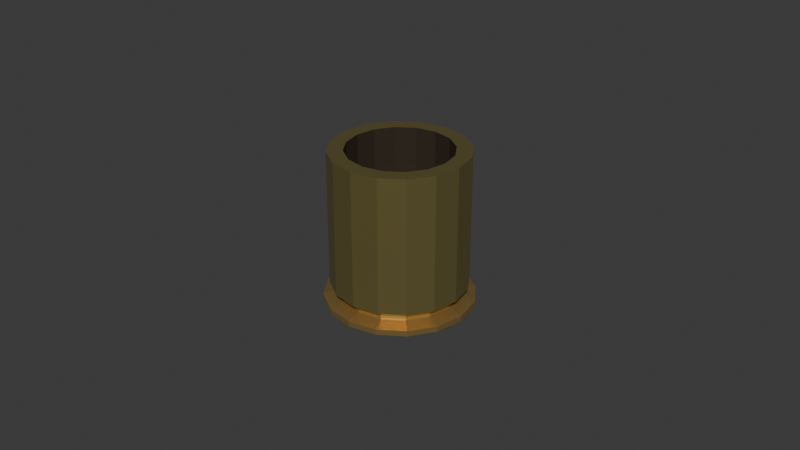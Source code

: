 # Source: GrenadeLauncher_SpentCase.blend  (saved by Blender 5.2.44; exported with 4.5.12 LTS)
import bpy
from mathutils import Matrix  # noqa: F401  (used for matrix-valued properties, if any)

bpy.ops.wm.read_factory_settings(use_empty=True)
scene = bpy.context.scene
scene.name = 'Scene'

# ---- collections
col_collection = bpy.data.collections.new('Collection'); scene.collection.children.link(col_collection)

# ---- materials (node trees are filled in below, after node groups)
mat_grenadelauncher_body = bpy.data.materials.new('GrenadeLauncher_Body')
mat_grenadelauncher_body.diffuse_color = (0.38, 0.32, 0.12, 1.0)
mat_grenadelauncher_rim = bpy.data.materials.new('GrenadeLauncher_Rim')
mat_grenadelauncher_rim.diffuse_color = (0.62, 0.42, 0.15, 1.0)
mat_grenadelauncher_interior = bpy.data.materials.new('GrenadeLauncher_Interior')
mat_grenadelauncher_interior.diffuse_color = (0.055, 0.043, 0.029, 1.0)

# ---- material node trees
mat_grenadelauncher_body.use_nodes = True; mat_grenadelauncher_body.node_tree.nodes.clear()
_N = mat_grenadelauncher_body.node_tree.nodes; _L = mat_grenadelauncher_body.node_tree.links
n0 = _N.new('ShaderNodeBsdfPrincipled'); n0.name = 'Principled BSDF'; n0.location = (-200, 100)
n0.inputs[0].default_value = (0.38, 0.32, 0.12, 1.0)
n0.inputs[1].default_value = 0.78
n0.inputs[2].default_value = 0.36
n0.inputs[10].default_value = 0.005
n1 = _N.new('ShaderNodeOutputMaterial'); n1.name = 'Material Output'; n1.location = (200, 100)
_L.new(n0.outputs[0], n1.inputs[0])
n1.is_active_output = True
mat_grenadelauncher_rim.use_nodes = True; mat_grenadelauncher_rim.node_tree.nodes.clear()
_N = mat_grenadelauncher_rim.node_tree.nodes; _L = mat_grenadelauncher_rim.node_tree.links
n0 = _N.new('ShaderNodeBsdfPrincipled'); n0.name = 'Principled BSDF'; n0.location = (-200, 100)
n0.inputs[0].default_value = (0.62, 0.42, 0.15, 1.0)
n0.inputs[1].default_value = 0.82
n0.inputs[2].default_value = 0.36
n0.inputs[10].default_value = 0.005
n1 = _N.new('ShaderNodeOutputMaterial'); n1.name = 'Material Output'; n1.location = (200, 100)
_L.new(n0.outputs[0], n1.inputs[0])
n1.is_active_output = True
mat_grenadelauncher_interior.use_nodes = True; mat_grenadelauncher_interior.node_tree.nodes.clear()
_N = mat_grenadelauncher_interior.node_tree.nodes; _L = mat_grenadelauncher_interior.node_tree.links
n0 = _N.new('ShaderNodeBsdfPrincipled'); n0.name = 'Principled BSDF'; n0.location = (-200, 100)
n0.inputs[0].default_value = (0.055, 0.043, 0.029, 1.0)
n0.inputs[1].default_value = 0.3
n0.inputs[2].default_value = 0.36
n0.inputs[10].default_value = 0.005
n1 = _N.new('ShaderNodeOutputMaterial'); n1.name = 'Material Output'; n1.location = (200, 100)
_L.new(n0.outputs[0], n1.inputs[0])
n1.is_active_output = True

# ---- world
world_world = bpy.data.worlds.new('World'); scene.world = world_world
world_world.use_nodes = True; world_world.node_tree.nodes.clear()
_N = world_world.node_tree.nodes; _L = world_world.node_tree.links
n0 = _N.new('ShaderNodeOutputWorld'); n0.name = 'World Output'; n0.location = (200, 100)
n1 = _N.new('ShaderNodeBackground'); n1.name = 'Background'; n1.location = (-200, 100)
n1.inputs[0].default_value = (0.05088, 0.05088, 0.05088, 1.0)
_L.new(n1.outputs[0], n0.inputs[0])
n0.is_active_output = True
world_world.color = (0.05088, 0.05088, 0.05088)
world_world.sun_shadow_jitter_overblur = 0.0

# ---- meshes
me_grenadelauncher_spentcase = bpy.data.meshes.new('GrenadeLauncher_SpentCase')
me_grenadelauncher_spentcase.from_pydata([(0.0, 0.0, -0.024), (0.0, 0.0, -0.024), (0.0, 0.0, -0.024), (0.0, 0.0, -0.024), (0.0, 0.0, -0.024), (0.0, 0.0, -0.024), (0.0, 0.0, -0.024), (0.0, 0.0, -0.024), (0.0, 0.0, -0.024), (0.0, 0.0, -0.024), (0.0, 0.0, -0.024), (0.0, 0.0, -0.024), (0.0, 0.0, -0.024), (0.0, 0.0, -0.024), (0.0, 0.0, -0.024), (0.0, 0.0, -0.024), (0.0231, 0.0, -0.024), (0.02134, 0.00884, -0.024), (0.01633, 0.01633, -0.024), (0.00884, 0.02134, -0.024), (1.414e-18, 0.0231, -0.024), (-0.00884, 0.02134, -0.024), (-0.01633, 0.01633, -0.024), (-0.02134, 0.00884, -0.024), (-0.0231, 2.829e-18, -0.024), (-0.02134, -0.00884, -0.024), (-0.01633, -0.01633, -0.024), (-0.00884, -0.02134, -0.024), (-4.243e-18, -0.0231, -0.024), (0.00884, -0.02134, -0.024), (0.01633, -0.01633, -0.024), (0.02134, -0.00884, -0.024), (0.0231, 0.0, -0.02232), (0.02134, 0.00884, -0.02232), (0.01633, 0.01633, -0.02232), (0.00884, 0.02134, -0.02232), (1.414e-18, 0.0231, -0.02232), (-0.00884, 0.02134, -0.02232), (-0.01633, 0.01633, -0.02232), (-0.02134, 0.00884, -0.02232), (-0.0231, 2.829e-18, -0.02232), (-0.02134, -0.00884, -0.02232), (-0.01633, -0.01633, -0.02232), (-0.00884, -0.02134, -0.02232), (-4.243e-18, -0.0231, -0.02232), (0.00884, -0.02134, -0.02232), (0.01633, -0.01633, -0.02232), (0.02134, -0.00884, -0.02232), (0.01848, 0.0, -0.02112), (0.01707, 0.007072, -0.02112), (0.01307, 0.01307, -0.02112), (0.007072, 0.01707, -0.02112), (1.132e-18, 0.01848, -0.02112), (-0.007072, 0.01707, -0.02112), (-0.01307, 0.01307, -0.02112), (-0.01707, 0.007072, -0.02112), (-0.01848, 2.263e-18, -0.02112), (-0.01707, -0.007072, -0.02112), (-0.01307, -0.01307, -0.02112), (-0.007072, -0.01707, -0.02112), (-3.395e-18, -0.01848, -0.02112), (0.007072, -0.01707, -0.02112), (0.01307, -0.01307, -0.02112), (0.01707, -0.007072, -0.02112), (0.01848, 0.0, -0.0192), (0.01707, 0.007072, -0.0192), (0.01307, 0.01307, -0.0192), (0.007072, 0.01707, -0.0192), (1.132e-18, 0.01848, -0.0192), (-0.007072, 0.01707, -0.0192), (-0.01307, 0.01307, -0.0192), (-0.01707, 0.007072, -0.0192), (-0.01848, 2.263e-18, -0.0192), (-0.01707, -0.007072, -0.0192), (-0.01307, -0.01307, -0.0192), (-0.007072, -0.01707, -0.0192), (-3.395e-18, -0.01848, -0.0192), (0.007072, -0.01707, -0.0192), (0.01307, -0.01307, -0.0192), (0.01707, -0.007072, -0.0192), (0.021, 0.0, -0.01824), (0.0194, 0.008036, -0.01824), (0.01485, 0.01485, -0.01824), (0.008036, 0.0194, -0.01824), (1.286e-18, 0.021, -0.01824), (-0.008036, 0.0194, -0.01824), (-0.01485, 0.01485, -0.01824), (-0.0194, 0.008036, -0.01824), (-0.021, 2.572e-18, -0.01824), (-0.0194, -0.008036, -0.01824), (-0.01485, -0.01485, -0.01824), (-0.008036, -0.0194, -0.01824), (-3.858e-18, -0.021, -0.01824), (0.008036, -0.0194, -0.01824), (0.01485, -0.01485, -0.01824), (0.0194, -0.008036, -0.01824), (0.021, 0.0, 0.0192), (0.0194, 0.008036, 0.0192), (0.01485, 0.01485, 0.0192), (0.008036, 0.0194, 0.0192), (1.286e-18, 0.021, 0.0192), (-0.008036, 0.0194, 0.0192), (-0.01485, 0.01485, 0.0192), (-0.0194, 0.008036, 0.0192), (-0.021, 2.572e-18, 0.0192), (-0.0194, -0.008036, 0.0192), (-0.01485, -0.01485, 0.0192), (-0.008036, -0.0194, 0.0192), (-3.858e-18, -0.021, 0.0192), (0.008036, -0.0194, 0.0192), (0.01485, -0.01485, 0.0192), (0.0194, -0.008036, 0.0192), (0.021, 0.0, 0.02112), (0.0194, 0.008036, 0.02112), (0.01485, 0.01485, 0.02112), (0.008036, 0.0194, 0.02112), (1.286e-18, 0.021, 0.02112), (-0.008036, 0.0194, 0.02112), (-0.01485, 0.01485, 0.02112), (-0.0194, 0.008036, 0.02112), (-0.021, 2.572e-18, 0.02112), (-0.0194, -0.008036, 0.02112), (-0.01485, -0.01485, 0.02112), (-0.008036, -0.0194, 0.02112), (-3.858e-18, -0.021, 0.02112), (0.008036, -0.0194, 0.02112), (0.01485, -0.01485, 0.02112), (0.0194, -0.008036, 0.02112), (0.021, 0.0, 0.024), (0.0194, 0.008036, 0.024), (0.01485, 0.01485, 0.024), (0.008036, 0.0194, 0.024), (1.286e-18, 0.021, 0.024), (-0.008036, 0.0194, 0.024), (-0.01485, 0.01485, 0.024), (-0.0194, 0.008036, 0.024), (-0.021, 2.572e-18, 0.024), (-0.0194, -0.008036, 0.024), (-0.01485, -0.01485, 0.024), (-0.008036, -0.0194, 0.024), (-3.858e-18, -0.021, 0.024), (0.008036, -0.0194, 0.024), (0.01485, -0.01485, 0.024), (0.0194, -0.008036, 0.024), (0.01617, 0.0, 0.024), (0.01494, 0.006188, 0.024), (0.01143, 0.01143, 0.024), (0.006188, 0.01494, 0.024), (9.901e-19, 0.01617, 0.024), (-0.006188, 0.01494, 0.024), (-0.01143, 0.01143, 0.024), (-0.01494, 0.006188, 0.024), (-0.01617, 1.98e-18, 0.024), (-0.01494, -0.006188, 0.024), (-0.01143, -0.01143, 0.024), (-0.006188, -0.01494, 0.024), (-2.97e-18, -0.01617, 0.024), (0.006188, -0.01494, 0.024), (0.01143, -0.01143, 0.024), (0.01494, -0.006188, 0.024), (0.01617, 0.0, 0.012), (0.01494, 0.006188, 0.012), (0.01143, 0.01143, 0.012), (0.006188, 0.01494, 0.012), (9.901e-19, 0.01617, 0.012), (-0.006188, 0.01494, 0.012), (-0.01143, 0.01143, 0.012), (-0.01494, 0.006188, 0.012), (-0.01617, 1.98e-18, 0.012), (-0.01494, -0.006188, 0.012), (-0.01143, -0.01143, 0.012), (-0.006188, -0.01494, 0.012), (-2.97e-18, -0.01617, 0.012), (0.006188, -0.01494, 0.012), (0.01143, -0.01143, 0.012), (0.01494, -0.006188, 0.012), (0.01554, 0.0, -0.01536), (0.01436, 0.005947, -0.01536), (0.01099, 0.01099, -0.01536), (0.005947, 0.01436, -0.01536), (9.516e-19, 0.01554, -0.01536), (-0.005947, 0.01436, -0.01536), (-0.01099, 0.01099, -0.01536), (-0.01436, 0.005947, -0.01536), (-0.01554, 1.903e-18, -0.01536), (-0.01436, -0.005947, -0.01536), (-0.01099, -0.01099, -0.01536), (-0.005947, -0.01436, -0.01536), (-2.855e-18, -0.01554, -0.01536), (0.005947, -0.01436, -0.01536), (0.01099, -0.01099, -0.01536), (0.01436, -0.005947, -0.01536), (0.0, 0.0, -0.01536), (0.0, 0.0, -0.01536), (0.0, 0.0, -0.01536), (0.0, 0.0, -0.01536), (0.0, 0.0, -0.01536), (0.0, 0.0, -0.01536), (0.0, 0.0, -0.01536), (0.0, 0.0, -0.01536), (0.0, 0.0, -0.01536), (0.0, 0.0, -0.01536), (0.0, 0.0, -0.01536), (0.0, 0.0, -0.01536), (0.0, 0.0, -0.01536), (0.0, 0.0, -0.01536), (0.0, 0.0, -0.01536), (0.0, 0.0, -0.01536), (0.0, 0.00609, -0.02453), (0.0, 0.00609, -0.02395), (0.003045, 0.005274, -0.02453), (0.003045, 0.005274, -0.02395), (0.005274, 0.003045, -0.02453), (0.005274, 0.003045, -0.02395), (0.00609, 0.0, -0.02453), (0.00609, 0.0, -0.02395), (0.005274, -0.003045, -0.02453), (0.005274, -0.003045, -0.02395), (0.003045, -0.005274, -0.02453), (0.003045, -0.005274, -0.02395), (0.0, -0.00609, -0.02453), (0.0, -0.00609, -0.02395), (-0.003045, -0.005274, -0.02453), (-0.003045, -0.005274, -0.02395), (-0.005274, -0.003045, -0.02453), (-0.005274, -0.003045, -0.02395), (-0.00609, 0.0, -0.02453), (-0.00609, 0.0, -0.02395), (-0.005274, 0.003045, -0.02453), (-0.005274, 0.003045, -0.02395), (-0.003045, 0.005274, -0.02453), (-0.003045, 0.005274, -0.02395)], [], [(0, 1, 17, 16), (1, 2, 18, 17), (2, 3, 19, 18), (3, 4, 20, 19), (4, 5, 21, 20), (5, 6, 22, 21), (6, 7, 23, 22), (7, 8, 24, 23), (8, 9, 25, 24), (9, 10, 26, 25), (10, 11, 27, 26), (11, 12, 28, 27), (12, 13, 29, 28), (13, 14, 30, 29), (14, 15, 31, 30), (15, 0, 16, 31), (16, 17, 33, 32), (17, 18, 34, 33), (18, 19, 35, 34), (19, 20, 36, 35), (20, 21, 37, 36), (21, 22, 38, 37), (22, 23, 39, 38), (23, 24, 40, 39), (24, 25, 41, 40), (25, 26, 42, 41), (26, 27, 43, 42), (27, 28, 44, 43), (28, 29, 45, 44), (29, 30, 46, 45), (30, 31, 47, 46), (31, 16, 32, 47), (32, 33, 49, 48), (33, 34, 50, 49), (34, 35, 51, 50), (35, 36, 52, 51), (36, 37, 53, 52), (37, 38, 54, 53), (38, 39, 55, 54), (39, 40, 56, 55), (40, 41, 57, 56), (41, 42, 58, 57), (42, 43, 59, 58), (43, 44, 60, 59), (44, 45, 61, 60), (45, 46, 62, 61), (46, 47, 63, 62), (47, 32, 48, 63), (48, 49, 65, 64), (49, 50, 66, 65), (50, 51, 67, 66), (51, 52, 68, 67), (52, 53, 69, 68), (53, 54, 70, 69), (54, 55, 71, 70), (55, 56, 72, 71), (56, 57, 73, 72), (57, 58, 74, 73), (58, 59, 75, 74), (59, 60, 76, 75), (60, 61, 77, 76), (61, 62, 78, 77), (62, 63, 79, 78), (63, 48, 64, 79), (64, 65, 81, 80), (65, 66, 82, 81), (66, 67, 83, 82), (67, 68, 84, 83), (68, 69, 85, 84), (69, 70, 86, 85), (70, 71, 87, 86), (71, 72, 88, 87), (72, 73, 89, 88), (73, 74, 90, 89), (74, 75, 91, 90), (75, 76, 92, 91), (76, 77, 93, 92), (77, 78, 94, 93), (78, 79, 95, 94), (79, 64, 80, 95), (80, 81, 97, 96), (81, 82, 98, 97), (82, 83, 99, 98), (83, 84, 100, 99), (84, 85, 101, 100), (85, 86, 102, 101), (86, 87, 103, 102), (87, 88, 104, 103), (88, 89, 105, 104), (89, 90, 106, 105), (90, 91, 107, 106), (91, 92, 108, 107), (92, 93, 109, 108), (93, 94, 110, 109), (94, 95, 111, 110), (95, 80, 96, 111), (96, 97, 113, 112), (97, 98, 114, 113), (98, 99, 115, 114), (99, 100, 116, 115), (100, 101, 117, 116), (101, 102, 118, 117), (102, 103, 119, 118), (103, 104, 120, 119), (104, 105, 121, 120), (105, 106, 122, 121), (106, 107, 123, 122), (107, 108, 124, 123), (108, 109, 125, 124), (109, 110, 126, 125), (110, 111, 127, 126), (111, 96, 112, 127), (112, 113, 129, 128), (113, 114, 130, 129), (114, 115, 131, 130), (115, 116, 132, 131), (116, 117, 133, 132), (117, 118, 134, 133), (118, 119, 135, 134), (119, 120, 136, 135), (120, 121, 137, 136), (121, 122, 138, 137), (122, 123, 139, 138), (123, 124, 140, 139), (124, 125, 141, 140), (125, 126, 142, 141), (126, 127, 143, 142), (127, 112, 128, 143), (128, 129, 145, 144), (129, 130, 146, 145), (130, 131, 147, 146), (131, 132, 148, 147), (132, 133, 149, 148), (133, 134, 150, 149), (134, 135, 151, 150), (135, 136, 152, 151), (136, 137, 153, 152), (137, 138, 154, 153), (138, 139, 155, 154), (139, 140, 156, 155), (140, 141, 157, 156), (141, 142, 158, 157), (142, 143, 159, 158), (143, 128, 144, 159), (144, 145, 161, 160), (145, 146, 162, 161), (146, 147, 163, 162), (147, 148, 164, 163), (148, 149, 165, 164), (149, 150, 166, 165), (150, 151, 167, 166), (151, 152, 168, 167), (152, 153, 169, 168), (153, 154, 170, 169), (154, 155, 171, 170), (155, 156, 172, 171), (156, 157, 173, 172), (157, 158, 174, 173), (158, 159, 175, 174), (159, 144, 160, 175), (160, 161, 177, 176), (161, 162, 178, 177), (162, 163, 179, 178), (163, 164, 180, 179), (164, 165, 181, 180), (165, 166, 182, 181), (166, 167, 183, 182), (167, 168, 184, 183), (168, 169, 185, 184), (169, 170, 186, 185), (170, 171, 187, 186), (171, 172, 188, 187), (172, 173, 189, 188), (173, 174, 190, 189), (174, 175, 191, 190), (175, 160, 176, 191), (176, 177, 193, 192), (177, 178, 194, 193), (178, 179, 195, 194), (179, 180, 196, 195), (180, 181, 197, 196), (181, 182, 198, 197), (182, 183, 199, 198), (183, 184, 200, 199), (184, 185, 201, 200), (185, 186, 202, 201), (186, 187, 203, 202), (187, 188, 204, 203), (188, 189, 205, 204), (189, 190, 206, 205), (190, 191, 207, 206), (191, 176, 192, 207), (208, 209, 211, 210), (210, 211, 213, 212), (212, 213, 215, 214), (214, 215, 217, 216), (216, 217, 219, 218), (218, 219, 221, 220), (220, 221, 223, 222), (222, 223, 225, 224), (224, 225, 227, 226), (226, 227, 229, 228), (211, 209, 231, 229, 227, 225, 223, 221, 219, 217, 215, 213), (228, 229, 231, 230), (230, 231, 209, 208), (208, 210, 212, 214, 216, 218, 220, 222, 224, 226, 228, 230)])
me_grenadelauncher_spentcase.polygons.foreach_set('material_index', [1, 1, 1, 1, 1, 1, 1, 1, 1, 1, 1, 1, 1, 1, 1, 1, 1, 1, 1, 1, 1, 1, 1, 1, 1, 1, 1, 1, 1, 1, 1, 1, 1, 1, 1, 1, 1, 1, 1, 1, 1, 1, 1, 1, 1, 1, 1, 1, 1, 1, 1, 1, 1, 1, 1, 1, 1, 1, 1, 1, 1, 1, 1, 1, 1, 1, 1, 1, 1, 1, 1, 1, 1, 1, 1, 1, 1, 1, 1, 1, 0, 0, 0, 0, 0, 0, 0, 0, 0, 0, 0, 0, 0, 0, 0, 0, 0, 0, 0, 0, 0, 0, 0, 0, 0, 0, 0, 0, 0, 0, 0, 0, 0, 0, 0, 0, 0, 0, 0, 0, 0, 0, 0, 0, 0, 0, 0, 0, 0, 0, 0, 0, 0, 0, 0, 0, 0, 0, 0, 0, 0, 0, 0, 0, 2, 2, 2, 2, 2, 2, 2, 2, 2, 2, 2, 2, 2, 2, 2, 2, 2, 2, 2, 2, 2, 2, 2, 2, 2, 2, 2, 2, 2, 2, 2, 2, 2, 2, 2, 2, 2, 2, 2, 2, 2, 2, 2, 2, 2, 2, 2, 2, 1, 1, 1, 1, 1, 1, 1, 1, 1, 1, 1, 1, 1, 1])
_uv = me_grenadelauncher_spentcase.uv_layers.new(name='UVMap')
_uv.uv.foreach_set('vector', [0.0, 0.0, 0.0, 0.0, 0.0, 0.0, 0.0, 0.0, 0.0, 0.0, 0.0, 0.0, 0.0, 0.0, 0.0, 0.0, 0.0, 0.0, 0.0, 0.0, 0.0, 0.0, 0.0, 0.0, 0.0, 0.0, 0.0, 0.0, 0.0, 0.0, 0.0, 0.0, 0.0, 0.0, 0.0, 0.0, 0.0, 0.0, 0.0, 0.0, 0.0, 0.0, 0.0, 0.0, 0.0, 0.0, 0.0, 0.0, 0.0, 0.0, 0.0, 0.0, 0.0, 0.0, 0.0, 0.0, 0.0, 0.0, 0.0, 0.0, 0.0, 0.0, 0.0, 0.0, 0.0, 0.0, 0.0, 0.0, 0.0, 0.0, 0.0, 0.0, 0.0, 0.0, 0.0, 0.0, 0.0, 0.0, 0.0, 0.0, 0.0, 0.0, 0.0, 0.0, 0.0, 0.0, 0.0, 0.0, 0.0, 0.0, 0.0, 0.0, 0.0, 0.0, 0.0, 0.0, 0.0, 0.0, 0.0, 0.0, 0.0, 0.0, 0.0, 0.0, 0.0, 0.0, 0.0, 0.0, 0.0, 0.0, 0.0, 0.0, 0.0, 0.0, 0.0, 0.0, 0.0, 0.0, 0.0, 0.0, 0.0, 0.0, 0.0, 0.0, 0.0, 0.0, 0.0, 0.0, 0.0, 0.0, 0.0, 0.0, 0.0, 0.0, 0.0, 0.0, 0.0, 0.0, 0.0, 0.0, 0.0, 0.0, 0.0, 0.0, 0.0, 0.0, 0.0, 0.0, 0.0, 0.0, 0.0, 0.0, 0.0, 0.0, 0.0, 0.0, 0.0, 0.0, 0.0, 0.0, 0.0, 0.0, 0.0, 0.0, 0.0, 0.0, 0.0, 0.0, 0.0, 0.0, 0.0, 0.0, 0.0, 0.0, 0.0, 0.0, 0.0, 0.0, 0.0, 0.0, 0.0, 0.0, 0.0, 0.0, 0.0, 0.0, 0.0, 0.0, 0.0, 0.0, 0.0, 0.0, 0.0, 0.0, 0.0, 0.0, 0.0, 0.0, 0.0, 0.0, 0.0, 0.0, 0.0, 0.0, 0.0, 0.0, 0.0, 0.0, 0.0, 0.0, 0.0, 0.0, 0.0, 0.0, 0.0, 0.0, 0.0, 0.0, 0.0, 0.0, 0.0, 0.0, 0.0, 0.0, 0.0, 0.0, 0.0, 0.0, 0.0, 0.0, 0.0, 0.0, 0.0, 0.0, 0.0, 0.0, 0.0, 0.0, 0.0, 0.0, 0.0, 0.0, 0.0, 0.0, 0.0, 0.0, 0.0, 0.0, 0.0, 0.0, 0.0, 0.0, 0.0, 0.0, 0.0, 0.0, 0.0, 0.0, 0.0, 0.0, 0.0, 0.0, 0.0, 0.0, 0.0, 0.0, 0.0, 0.0, 0.0, 0.0, 0.0, 0.0, 0.0, 0.0, 0.0, 0.0, 0.0, 0.0, 0.0, 0.0, 0.0, 0.0, 0.0, 0.0, 0.0, 0.0, 0.0, 0.0, 0.0, 0.0, 0.0, 0.0, 0.0, 0.0, 0.0, 0.0, 0.0, 0.0, 0.0, 0.0, 0.0, 0.0, 0.0, 0.0, 0.0, 0.0, 0.0, 0.0, 0.0, 0.0, 0.0, 0.0, 0.0, 0.0, 0.0, 0.0, 0.0, 0.0, 0.0, 0.0, 0.0, 0.0, 0.0, 0.0, 0.0, 0.0, 0.0, 0.0, 0.0, 0.0, 0.0, 0.0, 0.0, 0.0, 0.0, 0.0, 0.0, 0.0, 0.0, 0.0, 0.0, 0.0, 0.0, 0.0, 0.0, 0.0, 0.0, 0.0, 0.0, 0.0, 0.0, 0.0, 0.0, 0.0, 0.0, 0.0, 0.0, 0.0, 0.0, 0.0, 0.0, 0.0, 0.0, 0.0, 0.0, 0.0, 0.0, 0.0, 0.0, 0.0, 0.0, 0.0, 0.0, 0.0, 0.0, 0.0, 0.0, 0.0, 0.0, 0.0, 0.0, 0.0, 0.0, 0.0, 0.0, 0.0, 0.0, 0.0, 0.0, 0.0, 0.0, 0.0, 0.0, 0.0, 0.0, 0.0, 0.0, 0.0, 0.0, 0.0, 0.0, 0.0, 0.0, 0.0, 0.0, 0.0, 0.0, 0.0, 0.0, 0.0, 0.0, 0.0, 0.0, 0.0, 0.0, 0.0, 0.0, 0.0, 0.0, 0.0, 0.0, 0.0, 0.0, 0.0, 0.0, 0.0, 0.0, 0.0, 0.0, 0.0, 0.0, 0.0, 0.0, 0.0, 0.0, 0.0, 0.0, 0.0, 0.0, 0.0, 0.0, 0.0, 0.0, 0.0, 0.0, 0.0, 0.0, 0.0, 0.0, 0.0, 0.0, 0.0, 0.0, 0.0, 0.0, 0.0, 0.0, 0.0, 0.0, 0.0, 0.0, 0.0, 0.0, 0.0, 0.0, 0.0, 0.0, 0.0, 0.0, 0.0, 0.0, 0.0, 0.0, 0.0, 0.0, 0.0, 0.0, 0.0, 0.0, 0.0, 0.0, 0.0, 0.0, 0.0, 0.0, 0.0, 0.0, 0.0, 0.0, 0.0, 0.0, 0.0, 0.0, 0.0, 0.0, 0.0, 0.0, 0.0, 0.0, 0.0, 0.0, 0.0, 0.0, 0.0, 0.0, 0.0, 0.0, 0.0, 0.0, 0.0, 0.0, 0.0, 0.0, 0.0, 0.0, 0.0, 0.0, 0.0, 0.0, 0.0, 0.0, 0.0, 0.0, 0.0, 0.0, 0.0, 0.0, 0.0, 0.0, 0.0, 0.0, 0.0, 0.0, 0.0, 0.0, 0.0, 0.0, 0.0, 0.0, 0.0, 0.0, 0.0, 0.0, 0.0, 0.0, 0.0, 0.0, 0.0, 0.0, 0.0, 0.0, 0.0, 0.0, 0.0, 0.0, 0.0, 0.0, 0.0, 0.0, 0.0, 0.0, 0.0, 0.0, 0.0, 0.0, 0.0, 0.0, 0.0, 0.0, 0.0, 0.0, 0.0, 0.0, 0.0, 0.0, 0.0, 0.0, 0.0, 0.0, 0.0, 0.0, 0.0, 0.0, 0.0, 0.0, 0.0, 0.0, 0.0, 0.0, 0.0, 0.0, 0.0, 0.0, 0.0, 0.0, 0.0, 0.0, 0.0, 0.0, 0.0, 0.0, 0.0, 0.0, 0.0, 0.0, 0.0, 0.0, 0.0, 0.0, 0.0, 0.0, 0.0, 0.0, 0.0, 0.0, 0.0, 0.0, 0.0, 0.0, 0.0, 0.0, 0.0, 0.0, 0.0, 0.0, 0.0, 0.0, 0.0, 0.0, 0.0, 0.0, 0.0, 0.0, 0.0, 0.0, 0.0, 0.0, 0.0, 0.0, 0.0, 0.0, 0.0, 0.0, 0.0, 0.0, 0.0, 0.0, 0.0, 0.0, 0.0, 0.0, 0.0, 0.0, 0.0, 0.0, 0.0, 0.0, 0.0, 0.0, 0.0, 0.0, 0.0, 0.0, 0.0, 0.0, 0.0, 0.0, 0.0, 0.0, 0.0, 0.0, 0.0, 0.0, 0.0, 0.0, 0.0, 0.0, 0.0, 0.0, 0.0, 0.0, 0.0, 0.0, 0.0, 0.0, 0.0, 0.0, 0.0, 0.0, 0.0, 0.0, 0.0, 0.0, 0.0, 0.0, 0.0, 0.0, 0.0, 0.0, 0.0, 0.0, 0.0, 0.0, 0.0, 0.0, 0.0, 0.0, 0.0, 0.0, 0.0, 0.0, 0.0, 0.0, 0.0, 0.0, 0.0, 0.0, 0.0, 0.0, 0.0, 0.0, 0.0, 0.0, 0.0, 0.0, 0.0, 0.0, 0.0, 0.0, 0.0, 0.0, 0.0, 0.0, 0.0, 0.0, 0.0, 0.0, 0.0, 0.0, 0.0, 0.0, 0.0, 0.0, 0.0, 0.0, 0.0, 0.0, 0.0, 0.0, 0.0, 0.0, 0.0, 0.0, 0.0, 0.0, 0.0, 0.0, 0.0, 0.0, 0.0, 0.0, 0.0, 0.0, 0.0, 0.0, 0.0, 0.0, 0.0, 0.0, 0.0, 0.0, 0.0, 0.0, 0.0, 0.0, 0.0, 0.0, 0.0, 0.0, 0.0, 0.0, 0.0, 0.0, 0.0, 0.0, 0.0, 0.0, 0.0, 0.0, 0.0, 0.0, 0.0, 0.0, 0.0, 0.0, 0.0, 0.0, 0.0, 0.0, 0.0, 0.0, 0.0, 0.0, 0.0, 0.0, 0.0, 0.0, 0.0, 0.0, 0.0, 0.0, 0.0, 0.0, 0.0, 0.0, 0.0, 0.0, 0.0, 0.0, 0.0, 0.0, 0.0, 0.0, 0.0, 0.0, 0.0, 0.0, 0.0, 0.0, 0.0, 0.0, 0.0, 0.0, 0.0, 0.0, 0.0, 0.0, 0.0, 0.0, 0.0, 0.0, 0.0, 0.0, 0.0, 0.0, 0.0, 0.0, 0.0, 0.0, 0.0, 0.0, 0.0, 0.0, 0.0, 0.0, 0.0, 0.0, 0.0, 0.0, 0.0, 0.0, 0.0, 0.0, 0.0, 0.0, 0.0, 0.0, 0.0, 0.0, 0.0, 0.0, 0.0, 0.0, 0.0, 0.0, 0.0, 0.0, 0.0, 0.0, 0.0, 0.0, 0.0, 0.0, 0.0, 0.0, 0.0, 0.0, 0.0, 0.0, 0.0, 0.0, 0.0, 0.0, 0.0, 0.0, 0.0, 0.0, 0.0, 0.0, 0.0, 0.0, 0.0, 0.0, 0.0, 0.0, 0.0, 0.0, 0.0, 0.0, 0.0, 0.0, 0.0, 0.0, 0.0, 0.0, 0.0, 0.0, 0.0, 0.0, 0.0, 0.0, 0.0, 0.0, 0.0, 0.0, 0.0, 0.0, 0.0, 0.0, 0.0, 0.0, 0.0, 0.0, 0.0, 0.0, 0.0, 0.0, 0.0, 0.0, 0.0, 0.0, 0.0, 0.0, 0.0, 0.0, 0.0, 0.0, 0.0, 0.0, 0.0, 0.0, 0.0, 0.0, 0.0, 0.0, 0.0, 0.0, 0.0, 0.0, 0.0, 0.0, 0.0, 0.0, 0.0, 0.0, 0.0, 0.0, 0.0, 0.0, 0.0, 0.0, 0.0, 0.0, 0.0, 0.0, 0.0, 0.0, 0.0, 0.0, 0.0, 0.0, 0.0, 0.0, 0.0, 0.0, 0.0, 0.0, 0.0, 0.0, 0.0, 0.0, 0.0, 0.0, 0.0, 0.0, 0.0, 0.0, 0.0, 0.0, 0.0, 0.0, 0.0, 0.0, 0.0, 0.0, 0.0, 0.0, 0.0, 0.0, 0.0, 0.0, 0.0, 0.0, 0.0, 0.0, 0.0, 0.0, 0.0, 0.0, 0.0, 0.0, 0.0, 0.0, 0.0, 0.0, 0.0, 0.0, 0.0, 0.0, 0.0, 0.0, 0.0, 0.0, 0.0, 0.0, 0.0, 0.0, 0.0, 0.0, 0.0, 0.0, 0.0, 0.0, 0.0, 0.0, 0.0, 0.0, 0.0, 0.0, 0.0, 0.0, 0.0, 0.0, 0.0, 0.0, 0.0, 0.0, 0.0, 0.0, 0.0, 0.0, 0.0, 0.0, 0.0, 0.0, 0.0, 0.0, 0.0, 0.0, 0.0, 0.0, 0.0, 0.0, 0.0, 0.0, 0.0, 0.0, 0.0, 0.0, 0.0, 0.0, 0.0, 0.0, 0.0, 0.0, 0.0, 0.0, 0.0, 0.0, 0.0, 0.0, 0.0, 0.0, 0.0, 0.0, 0.0, 0.0, 0.0, 0.0, 0.0, 0.0, 0.0, 0.0, 0.0, 0.0, 0.0, 0.0, 0.0, 0.0, 0.0, 0.0, 0.0, 0.0, 0.0, 0.0, 0.0, 0.0, 0.0, 0.0, 0.0, 0.0, 0.0, 0.0, 0.0, 0.0, 0.0, 0.0, 0.0, 0.0, 0.0, 0.0, 0.0, 0.0, 0.0, 0.0, 0.0, 0.0, 0.0, 0.0, 0.0, 0.0, 0.0, 0.0, 0.0, 0.0, 0.0, 0.0, 0.0, 0.0, 0.0, 0.0, 0.0, 0.0, 0.0, 0.0, 0.0, 0.0, 0.0, 0.0, 0.0, 0.0, 0.0, 0.0, 0.0, 0.0, 0.0, 0.0, 0.0, 0.0, 0.0, 0.0, 0.0, 0.0, 0.0, 0.0, 0.0, 0.0, 0.0, 0.0, 0.0, 0.0, 0.0, 0.0, 0.0, 0.0, 0.0, 0.0, 0.0, 0.0, 0.0, 0.0, 0.0, 0.0, 0.0, 0.0, 0.0, 0.0, 0.0, 0.0, 0.0, 0.0, 0.0, 0.0, 0.0, 0.0, 0.0, 0.0, 0.0, 0.0, 0.0, 0.0, 0.0, 0.0, 0.0, 0.0, 0.0, 0.0, 0.0, 0.0, 0.0, 0.0, 0.0, 0.0, 0.0, 0.0, 0.0, 0.0, 0.0, 0.0, 0.0, 0.0, 0.0, 0.0, 0.0, 0.0, 0.0, 0.0, 0.0, 0.0, 0.0, 0.0, 0.0, 0.0, 0.0, 0.0, 0.0, 0.0, 0.0, 0.0, 0.0, 0.0, 0.0, 0.0, 0.0, 0.0, 0.0, 0.0, 0.0, 0.0, 0.0, 0.0, 0.0, 0.0, 0.0, 0.0, 0.0, 0.0, 0.0, 0.0, 0.0, 0.0, 0.0, 0.0, 0.0, 0.0, 0.0, 0.0, 0.0, 0.0, 0.0, 0.0, 0.0, 0.0, 0.0, 0.0, 0.0, 0.0, 0.0, 0.0, 0.0, 0.0, 0.0, 0.0, 0.0, 0.0, 0.0, 0.0, 0.0, 0.0, 0.0, 0.0, 0.0, 0.0, 0.0, 0.0, 0.0, 0.0, 0.0, 0.0, 0.0, 0.0, 0.0, 0.0, 0.0, 0.0, 0.0, 0.0, 0.0, 0.0, 0.0, 0.0, 0.0, 0.0, 0.0, 0.0, 0.0, 0.0, 0.0, 0.0, 0.0, 0.0, 0.0, 0.0, 0.0, 0.0, 0.0, 0.0, 0.0, 0.0, 0.0, 0.0, 0.0, 0.0, 0.0, 0.0, 0.0, 0.0, 0.0, 0.0, 0.0, 0.0, 0.0, 0.0, 0.0, 0.0, 0.0, 0.0, 0.0, 0.0, 0.0, 0.0, 0.0, 0.0, 0.0, 0.0, 0.0, 0.0, 0.0, 0.0, 0.0, 0.0, 0.0, 0.0, 0.0, 0.0, 0.0, 0.0, 0.0, 0.0, 0.0, 0.0, 0.0, 0.0, 0.0, 0.0, 0.0, 0.0, 0.0, 0.0, 0.0, 0.0, 0.0, 0.0, 0.0, 0.0, 0.0, 0.0, 0.0, 0.0, 0.0, 0.0, 0.0, 0.0, 0.0, 0.0, 0.0, 0.0, 0.0, 0.0, 0.0, 0.0, 0.0, 0.0, 0.0, 0.0, 0.0, 0.0, 0.0, 0.0, 0.0, 0.0, 0.0, 0.0, 0.0, 0.0, 0.0, 0.0, 0.0, 0.0, 0.0, 0.0, 0.0, 0.0, 0.0, 0.0, 0.0, 0.0, 0.0, 0.0, 0.0, 0.0, 0.0, 0.0, 0.0, 0.0, 0.0, 0.0, 0.0, 0.0, 0.0, 0.0, 0.0, 0.0, 0.0, 0.0, 0.0, 0.0, 0.0, 0.0, 0.0, 0.0, 0.0, 0.0, 0.0, 0.0, 0.0, 0.0, 0.0, 0.0, 0.0, 0.0, 0.0, 0.0, 0.0, 0.0, 0.0, 0.0, 0.0, 0.0, 0.0, 0.0, 0.0, 0.0, 0.0, 0.0, 0.0, 0.0, 0.0, 0.0, 0.0, 0.0, 0.0, 0.0, 0.0, 0.0, 0.0, 0.0, 0.0, 0.0, 0.0, 0.0, 0.0, 0.0, 0.0, 0.0, 0.0, 0.0, 0.0, 0.0, 0.0, 0.0, 0.0, 0.0, 0.0, 0.0, 0.0, 0.0, 0.0, 0.0, 0.0, 0.0, 0.0, 0.0, 0.0, 0.0, 0.0, 0.0, 0.0, 0.0, 0.0, 0.0, 0.0, 0.0, 0.0, 0.0, 0.0, 1.0, 0.5, 1.0, 1.0, 0.9167, 1.0, 0.9167, 0.5, 0.9167, 0.5, 0.9167, 1.0, 0.8333, 1.0, 0.8333, 0.5, 0.8333, 0.5, 0.8333, 1.0, 0.75, 1.0, 0.75, 0.5, 0.75, 0.5, 0.75, 1.0, 0.6667, 1.0, 0.6667, 0.5, 0.6667, 0.5, 0.6667, 1.0, 0.5833, 1.0, 0.5833, 0.5, 0.5833, 0.5, 0.5833, 1.0, 0.5, 1.0, 0.5, 0.5, 0.5, 0.5, 0.5, 1.0, 0.4167, 1.0, 0.4167, 0.5, 0.4167, 0.5, 0.4167, 1.0, 0.3333, 1.0, 0.3333, 0.5, 0.3333, 0.5, 0.3333, 1.0, 0.25, 1.0, 0.25, 0.5, 0.25, 0.5, 0.25, 1.0, 0.1667, 1.0, 0.1667, 0.5, 0.37, 0.4578, 0.25, 0.49, 0.13, 0.4578, 0.04215, 0.37, 0.01, 0.25, 0.04215, 0.13, 0.13, 0.04215, 0.25, 0.01, 0.37, 0.04215, 0.4578, 0.13, 0.49, 0.25, 0.4578, 0.37, 0.1667, 0.5, 0.1667, 1.0, 0.08333, 1.0, 0.08333, 0.5, 0.08333, 0.5, 0.08333, 1.0, 7.451e-08, 1.0, 7.451e-08, 0.5, 0.75, 0.49, 0.87, 0.4578, 0.9578, 0.37, 0.99, 0.25, 0.9578, 0.13, 0.87, 0.04215, 0.75, 0.01, 0.63, 0.04215, 0.5422, 0.13, 0.51, 0.25, 0.5422, 0.37, 0.63, 0.4578])
me_grenadelauncher_spentcase.materials.append(mat_grenadelauncher_body)
me_grenadelauncher_spentcase.materials.append(mat_grenadelauncher_rim)
me_grenadelauncher_spentcase.materials.append(mat_grenadelauncher_interior)
me_grenadelauncher_spentcase.update()

# ---- objects
ob_grenadelauncher_spentcase = bpy.data.objects.new('GrenadeLauncher_SpentCase', me_grenadelauncher_spentcase)

# ---- transforms, parenting, visibility, modifiers, constraints
ob_grenadelauncher_spentcase.location = (0.0, 0.0, 0.0)

# ---- collection membership
col_collection.objects.link(ob_grenadelauncher_spentcase)

# ---- scene / render settings (as saved in the file)
scene.frame_start = 1; scene.frame_end = 250; scene.frame_set(1)
scene.render.engine = 'BLENDER_EEVEE_NEXT'
scene.render.bake_bias = 0.0
scene.render.bake_samples = 0
scene.render.compositor_device = 'GPU'
scene.eevee.use_volume_custom_range = False
scene.eevee.fast_gi_thickness_near = 0.1
scene.eevee.fast_gi_thickness_far = 0.0
scene.eevee.ray_tracing_options.screen_trace_thickness = 0.1
bpy.context.view_layer.update()

# ---- added for rendering (the .blend has no active camera and no usable light): camera, sun
cam_auto = bpy.data.cameras.new('AutoCamera')
cam_auto.lens = 50.0
cam_auto.sensor_width = 36.0
cam_auto.clip_end = 1000.0
ob_auto_camera = bpy.data.objects.new('AutoCamera', cam_auto)
scene.collection.objects.link(ob_auto_camera)
ob_auto_camera.location = (0.185045, -0.222054, 0.147772)
ob_auto_camera.rotation_euler = (1.09748, -7.21219e-08, 0.694738)
scene.camera = ob_auto_camera
light_auto_sun = bpy.data.lights.new('AutoSun', 'SUN')
light_auto_sun.energy = 3.0
light_auto_sun.angle = 0.0523599
ob_auto_sun = bpy.data.objects.new('AutoSun', light_auto_sun)
scene.collection.objects.link(ob_auto_sun)
ob_auto_sun.rotation_euler = (0.872665, 0.174533, 0.523599)
bpy.context.view_layer.update()
